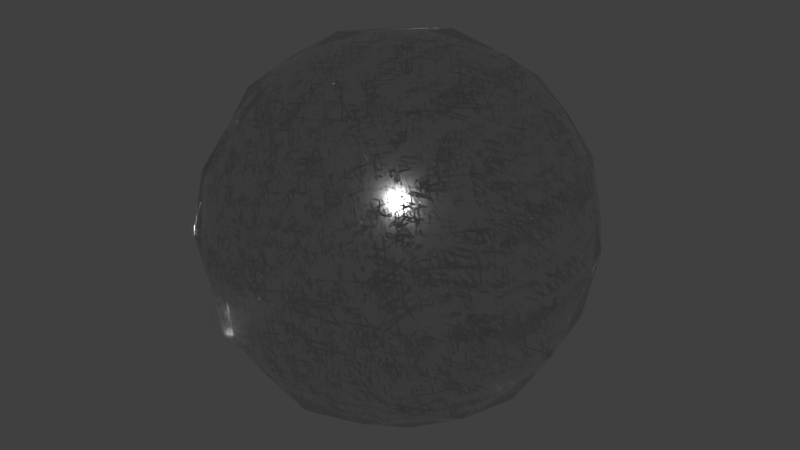 # Source: 122-scratched-metal.blend  (saved by Blender 2.79.0; exported with 4.5.12 LTS)
import bpy
from mathutils import Matrix  # noqa: F401  (used for matrix-valued properties, if any)

bpy.ops.wm.read_factory_settings(use_empty=True)
scene = bpy.context.scene
scene.name = 'Scene'

# ---- collections
col_collection_1 = bpy.data.collections.new('Collection 1'); scene.collection.children.link(col_collection_1)

# ---- materials (node trees are filled in below, after node groups)
mat_scratched_metal = bpy.data.materials.new('Scratched metal')
mat_scratched_metal.alpha_threshold = 0.0
mat_scratched_metal.diffuse_color = (1.0, 0.0, 0.0, 1.0)
mat_scratched_metal.roughness = 0.5
mat_scratched_metal.line_color = (0.0, 0.0, 0.0, 1.0)

# ---- material node trees
mat_scratched_metal.use_nodes = True; mat_scratched_metal.node_tree.nodes.clear()
_N = mat_scratched_metal.node_tree.nodes; _L = mat_scratched_metal.node_tree.links
n0 = _N.new('NodeFrame'); n0.name = 'Frame'; n0.location = (-1835, 766)
n0.label = 'First layer'
n0.width = 1583
n1 = _N.new('NodeFrame'); n1.name = 'Frame.001'; n1.location = (-1830, 93)
n1.label = 'Second layer'
n1.width = 1576
n2 = _N.new('NodeFrame'); n2.name = 'Frame.002'; n2.location = (-1838, -566)
n2.label = 'Third layer'
n2.width = 1583
n3 = _N.new('ShaderNodeOutputMaterial'); n3.name = 'Material Output'; n3.location = (1089, 1050)
n4 = _N.new('ShaderNodeBump'); n4.name = 'Bump'; n4.location = (288, 675)
n4.invert = True
n4.inputs[1].default_value = 1.0
n4.inputs[2].default_value = 1.0
n5 = _N.new('ShaderNodeBsdfPrincipled'); n5.name = 'Principled BSDF'; n5.location = (503, 1055)
n5.distribution = 'GGX'
n5.subsurface_method = 'BURLEY'
n5.inputs[1].default_value = 1.0
n5.inputs[2].default_value = 0.1
n5.inputs[3].default_value = 1.45
n5.inputs[13].default_value = 1.0
n6 = _N.new('ShaderNodeMapping'); n6.name = 'Mapping'; n6.location = (886, 1020)
n7 = _N.new('ShaderNodeSeparateXYZ'); n7.name = 'Separate XYZ'; n7.location = (1197, 681)
n8 = _N.new('ShaderNodeCombineXYZ'); n8.name = 'Combine XYZ'; n8.location = (1409, 706)
n9 = _N.new('ShaderNodeMapping'); n9.name = 'Mapping.001'; n9.location = (891, 727)
n10 = _N.new('ShaderNodeTexCoord'); n10.name = 'Texture Coordinate'; n10.location = (541, 793)
n11 = _N.new('ShaderNodeTexNoise'); n11.name = 'Musgrave Texture'; n11.location = (1628, 901)
n11.width = 150
n11.normalize = False
n11.inputs[2].default_value = 7.0
n11.inputs[3].default_value = 14.0
n11.inputs[4].default_value = 0.9004
n11.inputs[5].default_value = 1.3
n12 = _N.new('ShaderNodeValToRGB'); n12.name = 'ColorRamp'; n12.location = (1837, 961)
n12.width = 227
while len(n12.color_ramp.elements) > 1: n12.color_ramp.elements.remove(n12.color_ramp.elements[-1])
n12.color_ramp.elements[0].position = 0.9565; n12.color_ramp.elements[0].color = (0.0, 0.0, 0.0, 1.0)
_e = n12.color_ramp.elements.new(1.0); _e.color = (1.0, 1.0, 1.0, 1.0)
n13 = _N.new('ShaderNodeTexWave'); n13.name = 'Wave Texture'; n13.location = (1183, 989)
n13.bands_direction = 'DIAGONAL'
n13.rings_direction = 'SPHERICAL'
n13.inputs[1].default_value = 2.5
n13.inputs[3].default_value = 0.0
n13.inputs[6].default_value = 1.571
n14 = _N.new('ShaderNodeMapping'); n14.name = 'Mapping.002'; n14.location = (886, 1020)
n14.inputs[2].default_value = (0.0, 1.047, 0.0)
n15 = _N.new('ShaderNodeTexWave'); n15.name = 'Wave Texture.001'; n15.location = (1183, 989)
n15.bands_direction = 'DIAGONAL'
n15.rings_direction = 'SPHERICAL'
n15.inputs[1].default_value = 2.5
n15.inputs[3].default_value = 0.0
n15.inputs[6].default_value = 1.571
n16 = _N.new('ShaderNodeSeparateXYZ'); n16.name = 'Separate XYZ.001'; n16.location = (1197, 681)
n17 = _N.new('ShaderNodeMapping'); n17.name = 'Mapping.003'; n17.location = (891, 727)
n18 = _N.new('ShaderNodeTexNoise'); n18.name = 'Musgrave Texture.001'; n18.location = (1616, 825)
n18.width = 150
n18.normalize = False
n18.inputs[2].default_value = 7.0
n18.inputs[3].default_value = 14.0
n18.inputs[4].default_value = 0.9004
n18.inputs[5].default_value = 1.3
n19 = _N.new('ShaderNodeCombineXYZ'); n19.name = 'Combine XYZ.001'; n19.location = (1409, 706)
n20 = _N.new('ShaderNodeTexCoord'); n20.name = 'Texture Coordinate.001'; n20.location = (541, 793)
n21 = _N.new('ShaderNodeValToRGB'); n21.name = 'ColorRamp.001'; n21.location = (1830, 916)
n21.width = 227
while len(n21.color_ramp.elements) > 1: n21.color_ramp.elements.remove(n21.color_ramp.elements[-1])
n21.color_ramp.elements[0].position = 0.9565; n21.color_ramp.elements[0].color = (0.0, 0.0, 0.0, 1.0)
_e = n21.color_ramp.elements.new(1.0); _e.color = (1.0, 1.0, 1.0, 1.0)
n22 = _N.new('ShaderNodeMix'); n22.name = 'Mix.002'; n22.location = (269, -220)
n22.data_type = 'RGBA'
n22.blend_type = 'ADD'
n22.inputs[0].default_value = 1.0
n23 = _N.new('ShaderNodeMix'); n23.name = 'Mix'; n23.location = (-118, -171)
n23.data_type = 'RGBA'
n23.blend_type = 'ADD'
n23.inputs[0].default_value = 1.0
n24 = _N.new('ShaderNodeMix'); n24.name = 'Mix.001'; n24.location = (-102, -615)
n24.data_type = 'RGBA'
n24.blend_type = 'ADD'
n24.inputs[0].default_value = 1.0
n25 = _N.new('ShaderNodeSeparateXYZ'); n25.name = 'Separate XYZ.002'; n25.location = (1197, 681)
n26 = _N.new('ShaderNodeCombineXYZ'); n26.name = 'Combine XYZ.002'; n26.location = (1409, 706)
n27 = _N.new('ShaderNodeMapping'); n27.name = 'Mapping.005'; n27.location = (891, 727)
n28 = _N.new('ShaderNodeTexCoord'); n28.name = 'Texture Coordinate.002'; n28.location = (541, 793)
n29 = _N.new('ShaderNodeTexNoise'); n29.name = 'Musgrave Texture.002'; n29.location = (1628, 901)
n29.width = 150
n29.normalize = False
n29.inputs[2].default_value = 7.0
n29.inputs[3].default_value = 14.0
n29.inputs[4].default_value = 0.9004
n29.inputs[5].default_value = 1.3
n30 = _N.new('ShaderNodeTexWave'); n30.name = 'Wave Texture.002'; n30.location = (1183, 989)
n30.bands_direction = 'DIAGONAL'
n30.rings_direction = 'SPHERICAL'
n30.inputs[1].default_value = 2.5
n30.inputs[3].default_value = 0.0
n30.inputs[6].default_value = 1.571
n31 = _N.new('ShaderNodeValToRGB'); n31.name = 'ColorRamp.002'; n31.location = (1837, 961)
n31.width = 227
while len(n31.color_ramp.elements) > 1: n31.color_ramp.elements.remove(n31.color_ramp.elements[-1])
n31.color_ramp.elements[0].position = 0.9565; n31.color_ramp.elements[0].color = (0.0, 0.0, 0.0, 1.0)
_e = n31.color_ramp.elements.new(1.0); _e.color = (0.1191, 0.1191, 0.1191, 1.0)
n32 = _N.new('ShaderNodeMapping'); n32.name = 'Mapping.004'; n32.location = (886, 1020)
n32.inputs[2].default_value = (0.0, -0.5934, 0.0)
n33 = _N.new('ShaderNodeMapping'); n33.name = 'Mapping.006'; n33.location = (886, 1020)
n33.inputs[2].default_value = (0.0, 2.033, 0.0)
n34 = _N.new('ShaderNodeTexWave'); n34.name = 'Wave Texture.003'; n34.location = (1183, 989)
n34.bands_direction = 'DIAGONAL'
n34.rings_direction = 'SPHERICAL'
n34.inputs[1].default_value = 2.5
n34.inputs[3].default_value = 0.0
n34.inputs[6].default_value = 1.571
n35 = _N.new('ShaderNodeSeparateXYZ'); n35.name = 'Separate XYZ.003'; n35.location = (1197, 681)
n36 = _N.new('ShaderNodeMapping'); n36.name = 'Mapping.007'; n36.location = (891, 727)
n37 = _N.new('ShaderNodeTexNoise'); n37.name = 'Musgrave Texture.003'; n37.location = (1616, 825)
n37.width = 150
n37.normalize = False
n37.inputs[2].default_value = 7.0
n37.inputs[3].default_value = 14.0
n37.inputs[4].default_value = 0.9004
n37.inputs[5].default_value = 1.3
n38 = _N.new('ShaderNodeCombineXYZ'); n38.name = 'Combine XYZ.003'; n38.location = (1409, 706)
n39 = _N.new('ShaderNodeTexCoord'); n39.name = 'Texture Coordinate.003'; n39.location = (541, 793)
n40 = _N.new('ShaderNodeValToRGB'); n40.name = 'ColorRamp.003'; n40.location = (1830, 916)
n40.width = 227
while len(n40.color_ramp.elements) > 1: n40.color_ramp.elements.remove(n40.color_ramp.elements[-1])
n40.color_ramp.elements[0].position = 0.9565; n40.color_ramp.elements[0].color = (0.0, 0.0, 0.0, 1.0)
_e = n40.color_ramp.elements.new(1.0); _e.color = (0.0397, 0.0397, 0.0397, 1.0)
n41 = _N.new('NodeFrame'); n41.name = 'Frame.003'; n41.location = (-1830, -1207)
n41.label = 'Fourth layer'
n41.width = 1576
n6.parent = n0
n7.parent = n0
n8.parent = n0
n9.parent = n0
n10.parent = n0
n11.parent = n0
n12.parent = n0
n13.parent = n0
n14.parent = n1
n15.parent = n1
n16.parent = n1
n17.parent = n1
n18.parent = n1
n19.parent = n1
n20.parent = n1
n21.parent = n1
n25.parent = n2
n26.parent = n2
n27.parent = n2
n28.parent = n2
n29.parent = n2
n30.parent = n2
n31.parent = n2
n32.parent = n2
n33.parent = n41
n34.parent = n41
n35.parent = n41
n36.parent = n41
n37.parent = n41
n38.parent = n41
n39.parent = n41
n40.parent = n41
_L.new(n6.outputs[0], n13.inputs[0])
_L.new(n10.outputs[3], n6.inputs[0])
_L.new(n10.outputs[3], n9.inputs[0])
_L.new(n11.outputs[0], n12.inputs[0])
_L.new(n9.outputs[0], n7.inputs[0])
_L.new(n7.outputs[0], n8.inputs[0])
_L.new(n7.outputs[2], n8.inputs[2])
_L.new(n8.outputs[0], n11.inputs[0])
_L.new(n12.outputs[0], n23.inputs[6])
_L.new(n4.outputs[0], n5.inputs[5])
_L.new(n5.outputs[0], n3.inputs[0])
_L.new(n14.outputs[0], n15.inputs[0])
_L.new(n20.outputs[3], n14.inputs[0])
_L.new(n20.outputs[3], n17.inputs[0])
_L.new(n17.outputs[0], n16.inputs[0])
_L.new(n16.outputs[0], n19.inputs[0])
_L.new(n16.outputs[2], n19.inputs[2])
_L.new(n15.outputs[0], n19.inputs[1])
_L.new(n19.outputs[0], n18.inputs[0])
_L.new(n18.outputs[0], n21.inputs[0])
_L.new(n13.outputs[1], n8.inputs[1])
_L.new(n23.outputs[2], n22.inputs[6])
_L.new(n21.outputs[0], n23.inputs[7])
_L.new(n32.outputs[0], n30.inputs[0])
_L.new(n28.outputs[3], n32.inputs[0])
_L.new(n28.outputs[3], n27.inputs[0])
_L.new(n29.outputs[0], n31.inputs[0])
_L.new(n27.outputs[0], n25.inputs[0])
_L.new(n25.outputs[0], n26.inputs[0])
_L.new(n25.outputs[2], n26.inputs[2])
_L.new(n26.outputs[0], n29.inputs[0])
_L.new(n31.outputs[0], n24.inputs[6])
_L.new(n33.outputs[0], n34.inputs[0])
_L.new(n39.outputs[3], n33.inputs[0])
_L.new(n39.outputs[3], n36.inputs[0])
_L.new(n36.outputs[0], n35.inputs[0])
_L.new(n35.outputs[0], n38.inputs[0])
_L.new(n35.outputs[2], n38.inputs[2])
_L.new(n34.outputs[0], n38.inputs[1])
_L.new(n38.outputs[0], n37.inputs[0])
_L.new(n37.outputs[0], n40.inputs[0])
_L.new(n30.outputs[1], n26.inputs[1])
_L.new(n40.outputs[0], n24.inputs[7])
_L.new(n22.outputs[2], n4.inputs[3])
_L.new(n24.outputs[2], n22.inputs[7])
n3.is_active_output = True

# ---- world
world_world = bpy.data.worlds.new('World'); scene.world = world_world
world_world.color = (0.05088, 0.05088, 0.05088)
world_world.use_sun_shadow = False
world_world.sun_shadow_jitter_overblur = 0.0
world_world.cycles.sampling_method = 'NONE'
world_world.cycles.sample_map_resolution = 256

# ---- meshes
me_test = bpy.data.meshes.new('Test')
me_test.from_pydata([(4.54e-08, 1.118e-07, -0.8785), (0.3507, 3.725e-08, -0.8194), (-2.235e-08, -0.3507, -0.8194), (-0.3507, 1.639e-07, -0.8194), (1.043e-07, 0.3507, -0.8194), (0.3264, 0.3264, -0.7639), (0.3264, -0.3264, -0.7639), (-0.3264, -0.3264, -0.7639), (-0.3264, 0.3264, -0.7639), (-1.136e-07, -1.648e-07, 0.8785), (0.0, 0.3507, 0.8194), (-0.3507, -4.47e-08, 0.8194), (-2.235e-07, -0.3507, 0.8194), (0.3507, -2.682e-07, 0.8194), (0.3264, 0.3264, 0.7639), (-0.3264, 0.3264, 0.7639), (-0.3264, -0.3264, 0.7639), (0.3264, -0.3264, 0.7639), (0.8785, -2.608e-07, 0.0), (0.8194, 0.3507, 0.0), (0.8194, -3.129e-07, 0.3507), (0.8194, -0.3507, 0.0), (0.8194, -1.714e-07, -0.3507), (0.7639, 0.3264, -0.3264), (0.7639, 0.3264, 0.3264), (0.7639, -0.3264, 0.3264), (0.7639, -0.3264, -0.3264), (-2.608e-07, -0.8785, 0.0), (0.3507, -0.8194, 0.0), (-3.055e-07, -0.8194, 0.3507), (-0.3507, -0.8194, 0.0), (-1.937e-07, -0.8194, -0.3507), (0.3264, -0.7639, -0.3264), (0.3264, -0.7639, 0.3264), (-0.3264, -0.7639, 0.3264), (-0.3264, -0.7639, -0.3264), (-0.8785, 1.849e-07, 0.0), (-0.8194, -0.3507, 0.0), (-0.8194, 1.341e-07, 0.3507), (-0.8194, 0.3507, 0.0), (-0.8194, 1.937e-07, -0.3507), (-0.7639, -0.3264, -0.3264), (-0.7639, -0.3264, 0.3264), (-0.7639, 0.3264, 0.3264), (-0.7639, 0.3264, -0.3264), (1.963e-07, 0.8785, 0.0), (0.3507, 0.8194, 0.0), (1.788e-07, 0.8194, -0.3507), (-0.3507, 0.8194, 0.0), (1.714e-07, 0.8194, 0.3507), (0.3264, 0.7639, 0.3264), (0.3264, 0.7639, -0.3264), (-0.3264, 0.7639, -0.3264), (-0.3264, 0.7639, 0.3264), (0.599, 0.3021, -0.599), (0.6432, -6.333e-08, -0.6432), (0.599, -0.3021, -0.599), (0.3021, 0.599, -0.599), (1.462e-07, 0.6432, -0.6432), (-0.3021, 0.599, -0.599), (0.599, 0.599, -0.3021), (0.6432, 0.6432, 0.0), (0.599, 0.599, 0.3021), (0.3021, -0.599, -0.599), (-9.872e-08, -0.6432, -0.6432), (-0.3021, -0.599, -0.599), (0.599, -0.599, -0.3021), (0.6432, -0.6432, 0.0), (0.599, -0.599, 0.3021), (-0.599, -0.3021, -0.599), (-0.6432, 1.9e-07, -0.6432), (-0.599, 0.3021, -0.599), (-0.599, -0.599, -0.3021), (-0.6432, -0.6432, 0.0), (-0.599, -0.599, 0.3021), (-0.599, 0.599, -0.3021), (-0.6432, 0.6432, 0.0), (-0.599, 0.599, 0.3021), (0.599, 0.3021, 0.599), (0.6432, -3.316e-07, 0.6432), (0.599, -0.3021, 0.599), (0.3021, 0.599, 0.599), (1.146e-07, 0.6432, 0.6432), (-0.3021, 0.599, 0.599), (0.3021, -0.599, 0.599), (-2.962e-07, -0.6432, 0.6432), (-0.3021, -0.599, 0.599), (-0.599, -0.3021, 0.599), (-0.6432, 6.333e-08, 0.6432), (-0.599, 0.3021, 0.599), (0.5093, 0.5093, -0.5093), (0.5093, -0.5093, -0.5093), (-0.5093, -0.5093, -0.5093), (-0.5093, 0.5093, -0.5093), (0.5093, 0.5093, 0.5093), (0.5093, -0.5093, 0.5093), (-0.5093, -0.5093, 0.5093), (-0.5093, 0.5093, 0.5093)], [], [(0, 4, 5, 1), (1, 5, 54, 55), (4, 58, 57, 5), (5, 57, 90, 54), (0, 1, 6, 2), (2, 6, 63, 64), (1, 55, 56, 6), (6, 56, 91, 63), (0, 2, 7, 3), (3, 7, 69, 70), (2, 64, 65, 7), (7, 65, 92, 69), (0, 3, 8, 4), (4, 8, 59, 58), (3, 70, 71, 8), (8, 71, 93, 59), (9, 13, 14, 10), (10, 14, 81, 82), (13, 79, 78, 14), (14, 78, 94, 81), (9, 10, 15, 11), (11, 15, 89, 88), (10, 82, 83, 15), (15, 83, 97, 89), (9, 11, 16, 12), (12, 16, 86, 85), (11, 88, 87, 16), (16, 87, 96, 86), (9, 12, 17, 13), (13, 17, 80, 79), (12, 85, 84, 17), (17, 84, 95, 80), (18, 22, 23, 19), (19, 23, 60, 61), (22, 55, 54, 23), (23, 54, 90, 60), (18, 19, 24, 20), (20, 24, 78, 79), (19, 61, 62, 24), (24, 62, 94, 78), (18, 20, 25, 21), (21, 25, 68, 67), (20, 79, 80, 25), (25, 80, 95, 68), (18, 21, 26, 22), (22, 26, 56, 55), (21, 67, 66, 26), (26, 66, 91, 56), (27, 31, 32, 28), (28, 32, 66, 67), (31, 64, 63, 32), (32, 63, 91, 66), (27, 28, 33, 29), (29, 33, 84, 85), (28, 67, 68, 33), (33, 68, 95, 84), (27, 29, 34, 30), (30, 34, 74, 73), (29, 85, 86, 34), (34, 86, 96, 74), (27, 30, 35, 31), (31, 35, 65, 64), (30, 73, 72, 35), (35, 72, 92, 65), (36, 40, 41, 37), (37, 41, 72, 73), (40, 70, 69, 41), (41, 69, 92, 72), (36, 37, 42, 38), (38, 42, 87, 88), (37, 73, 74, 42), (42, 74, 96, 87), (36, 38, 43, 39), (39, 43, 77, 76), (38, 88, 89, 43), (43, 89, 97, 77), (36, 39, 44, 40), (40, 44, 71, 70), (39, 76, 75, 44), (44, 75, 93, 71), (45, 49, 50, 46), (46, 50, 62, 61), (49, 82, 81, 50), (50, 81, 94, 62), (45, 46, 51, 47), (47, 51, 57, 58), (46, 61, 60, 51), (51, 60, 90, 57), (45, 47, 52, 48), (48, 52, 75, 76), (47, 58, 59, 52), (52, 59, 93, 75), (45, 48, 53, 49), (49, 53, 83, 82), (48, 76, 77, 53), (53, 77, 97, 83)])
me_test.polygons.foreach_set('use_smooth', [True] * 96)
me_test.materials.append(mat_scratched_metal)
me_test.use_remesh_preserve_volume = False
me_test.use_remesh_preserve_attributes = False
me_test.use_mirror_vertex_groups = False
me_test.update()

# ---- objects
ob_test = bpy.data.objects.new('Test', me_test)

# ---- transforms, parenting, visibility, modifiers, constraints
ob_test.location = (0.0, 0.0, 0.0)
ob_test.lock_rotations_4d = False
ob_test.empty_display_type = 'ARROWS'
ob_test.lineart.crease_threshold = 0.0

# ---- collection membership
col_collection_1.objects.link(ob_test)

# ---- scene / render settings (as saved in the file)
scene.frame_start = 1; scene.frame_end = 250; scene.frame_set(1)
scene.render.engine = 'CYCLES'
scene.render.resolution_percentage = 50
scene.render.dither_intensity = 0.0
scene.cycles.use_denoising = False
scene.cycles.samples = 10
scene.cycles.sampling_pattern = 'TABULATED_SOBOL'
scene.cycles.light_sampling_threshold = 0.0
scene.cycles.use_adaptive_sampling = False
scene.cycles.use_light_tree = False
scene.cycles.blur_glossy = 0.0
scene.cycles.volume_bounces = 1
scene.cycles.pixel_filter_type = 'GAUSSIAN'
scene.cycles.sample_clamp_indirect = 0.0
scene.view_settings.view_transform = 'Standard'
bpy.context.view_layer.update()

# ---- added for rendering (the .blend has no active camera and no usable light): camera, sun
cam_auto = bpy.data.cameras.new('AutoCamera')
cam_auto.lens = 50.0
cam_auto.sensor_width = 36.0
cam_auto.clip_end = 1000.0
ob_auto_camera = bpy.data.objects.new('AutoCamera', cam_auto)
scene.collection.objects.link(ob_auto_camera)
ob_auto_camera.location = (2.81557, -3.37868, 2.25245)
ob_auto_camera.rotation_euler = (1.09748, -7.21219e-08, 0.694738)
scene.camera = ob_auto_camera
light_auto_sun = bpy.data.lights.new('AutoSun', 'SUN')
light_auto_sun.energy = 3.0
light_auto_sun.angle = 0.0523599
ob_auto_sun = bpy.data.objects.new('AutoSun', light_auto_sun)
scene.collection.objects.link(ob_auto_sun)
ob_auto_sun.rotation_euler = (0.872665, 0.174533, 0.523599)
bpy.context.view_layer.update()
